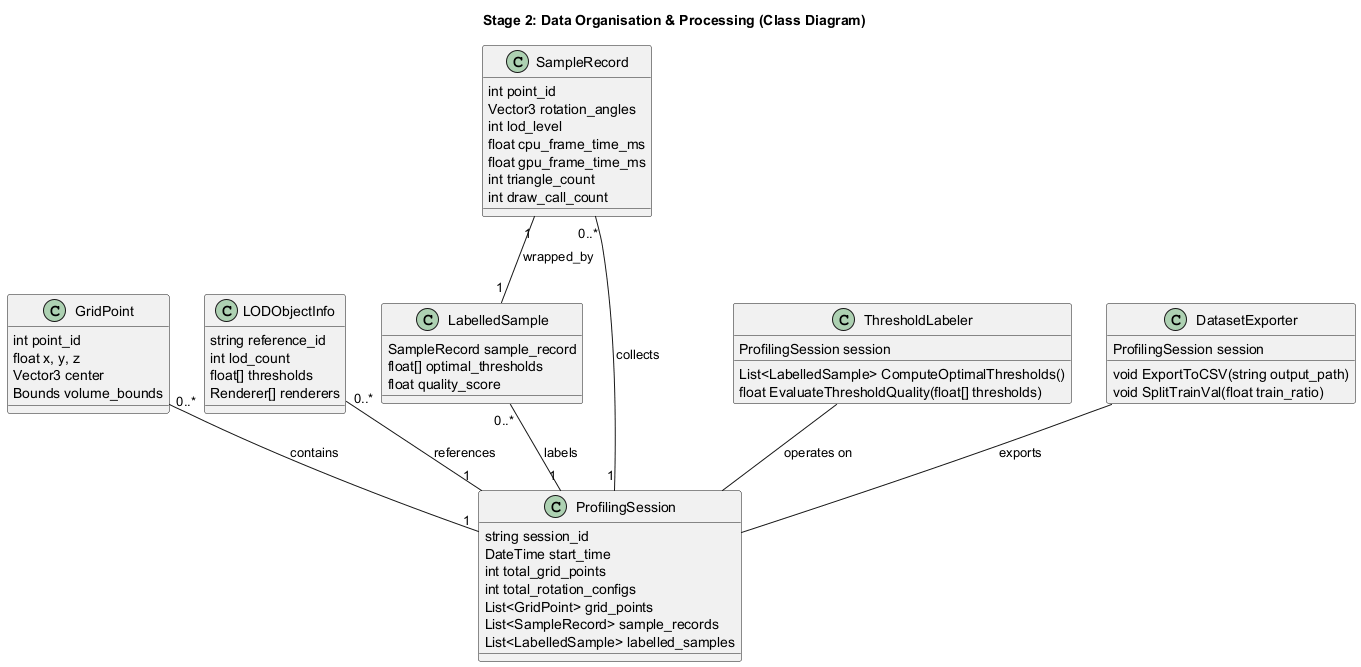

The diagram above was rendered by PlantUML. Its source (embedded in the PNG):
@startuml Stage_2_Organisation_DataStructures

title Stage 2: Data Organisation & Processing (Class Diagram)

class GridPoint {
  int point_id
  float x, y, z
  Vector3 center
  Bounds volume_bounds
}

class LODObjectInfo {
  string reference_id
  int lod_count
  float[] thresholds
  Renderer[] renderers
}

class SampleRecord {
  int point_id
  Vector3 rotation_angles
  int lod_level
  float cpu_frame_time_ms
  float gpu_frame_time_ms
  int triangle_count
  int draw_call_count
}

class LabelledSample {
  SampleRecord sample_record
  float[] optimal_thresholds
  float quality_score
}

class ProfilingSession {
  string session_id
  DateTime start_time
  int total_grid_points
  int total_rotation_configs
  List<GridPoint> grid_points
  List<SampleRecord> sample_records
  List<LabelledSample> labelled_samples
}

class ThresholdLabeler {
  ProfilingSession session
  List<LabelledSample> ComputeOptimalThresholds()
  float EvaluateThresholdQuality(float[] thresholds)
}

class DatasetExporter {
  ProfilingSession session
  void ExportToCSV(string output_path)
  void SplitTrainVal(float train_ratio)
}

GridPoint "0..*" -- "1" ProfilingSession : contains
LODObjectInfo "0..*" -- "1" ProfilingSession : references
SampleRecord "0..*" -- "1" ProfilingSession : collects
SampleRecord "1" -- "1" LabelledSample : wrapped_by
LabelledSample "0..*" -- "1" ProfilingSession : labels
ThresholdLabeler -- ProfilingSession : operates on
DatasetExporter -- ProfilingSession : exports

@enduml